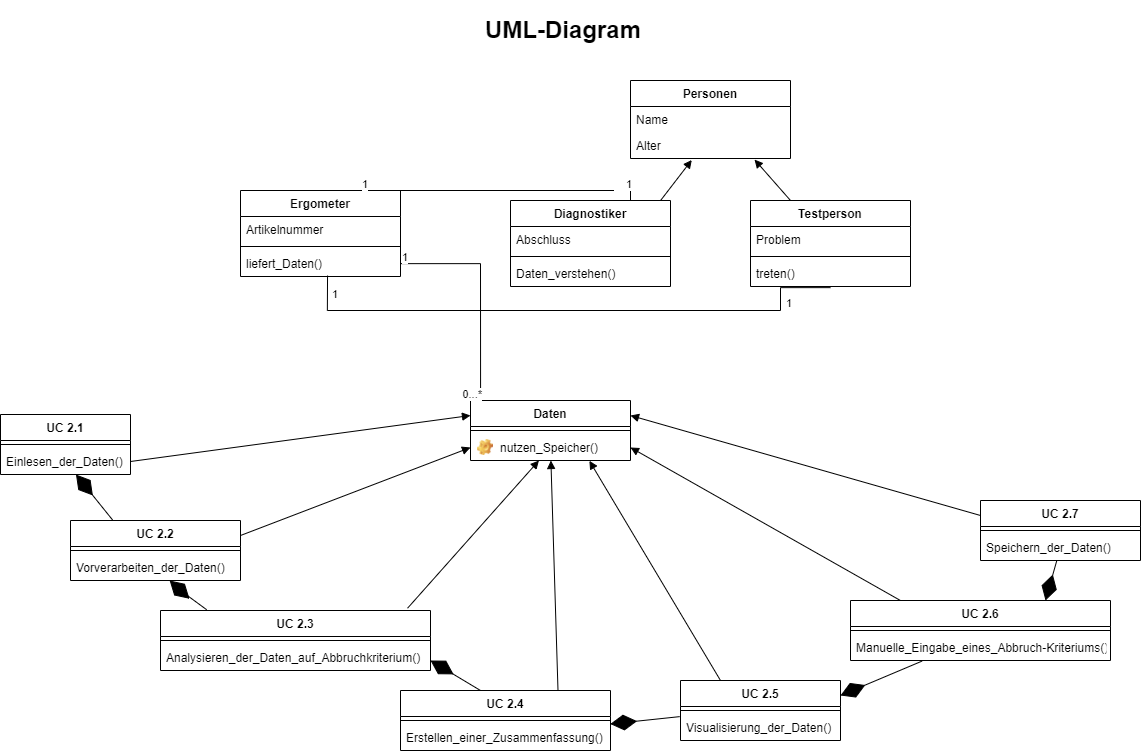

The diagram above was exported from draw.io. Its source (the exported page's mxGraphModel, read from the mxfile embedded in the PNG):
<mxGraphModel dx="1714" dy="1154" grid="1" gridSize="10" guides="1" tooltips="1" connect="1" arrows="1" fold="1" page="1" pageScale="1" pageWidth="1169" pageHeight="827" math="0" shadow="0">
  <root>
    <mxCell id="0" />
    <mxCell id="1" parent="0" />
    <mxCell id="jokCT9EAE9OCR9uwqMkF-4" value="&lt;h1&gt;UML-Diagram&lt;/h1&gt;" style="text;html=1;strokeColor=none;fillColor=none;spacing=5;spacingTop=-20;whiteSpace=wrap;overflow=hidden;rounded=0;" parent="1" vertex="1">
      <mxGeometry x="490" y="10" width="190" height="40" as="geometry" />
    </mxCell>
    <mxCell id="jokCT9EAE9OCR9uwqMkF-9" value="Daten" style="swimlane;fontStyle=1;align=center;verticalAlign=top;childLayout=stackLayout;horizontal=1;startSize=26;horizontalStack=0;resizeParent=1;resizeParentMax=0;resizeLast=0;collapsible=1;marginBottom=0;" parent="1" vertex="1">
      <mxGeometry x="480" y="400" width="160" height="60" as="geometry" />
    </mxCell>
    <mxCell id="jokCT9EAE9OCR9uwqMkF-11" value="" style="line;strokeWidth=1;fillColor=none;align=left;verticalAlign=middle;spacingTop=-1;spacingLeft=3;spacingRight=3;rotatable=0;labelPosition=right;points=[];portConstraint=eastwest;" parent="jokCT9EAE9OCR9uwqMkF-9" vertex="1">
      <mxGeometry y="26" width="160" height="8" as="geometry" />
    </mxCell>
    <mxCell id="jokCT9EAE9OCR9uwqMkF-35" value="nutzen_Speicher()" style="label;fontStyle=0;strokeColor=none;fillColor=none;align=left;verticalAlign=top;overflow=hidden;spacingLeft=28;spacingRight=4;rotatable=0;points=[[0,0.5],[1,0.5]];portConstraint=eastwest;imageWidth=16;imageHeight=16;image=img/clipart/Gear_128x128.png" parent="jokCT9EAE9OCR9uwqMkF-9" vertex="1">
      <mxGeometry y="34" width="160" height="26" as="geometry" />
    </mxCell>
    <mxCell id="jokCT9EAE9OCR9uwqMkF-13" value="Personen" style="swimlane;fontStyle=1;align=center;verticalAlign=top;childLayout=stackLayout;horizontal=1;startSize=26;horizontalStack=0;resizeParent=1;resizeParentMax=0;resizeLast=0;collapsible=1;marginBottom=0;" parent="1" vertex="1">
      <mxGeometry x="640" y="80" width="160" height="78" as="geometry" />
    </mxCell>
    <mxCell id="jokCT9EAE9OCR9uwqMkF-14" value="Name" style="text;strokeColor=none;fillColor=none;align=left;verticalAlign=top;spacingLeft=4;spacingRight=4;overflow=hidden;rotatable=0;points=[[0,0.5],[1,0.5]];portConstraint=eastwest;" parent="jokCT9EAE9OCR9uwqMkF-13" vertex="1">
      <mxGeometry y="26" width="160" height="26" as="geometry" />
    </mxCell>
    <mxCell id="jokCT9EAE9OCR9uwqMkF-34" value="Alter" style="text;strokeColor=none;fillColor=none;align=left;verticalAlign=top;spacingLeft=4;spacingRight=4;overflow=hidden;rotatable=0;points=[[0,0.5],[1,0.5]];portConstraint=eastwest;" parent="jokCT9EAE9OCR9uwqMkF-13" vertex="1">
      <mxGeometry y="52" width="160" height="26" as="geometry" />
    </mxCell>
    <mxCell id="jokCT9EAE9OCR9uwqMkF-17" value="Diagnostiker" style="swimlane;fontStyle=1;align=center;verticalAlign=top;childLayout=stackLayout;horizontal=1;startSize=26;horizontalStack=0;resizeParent=1;resizeParentMax=0;resizeLast=0;collapsible=1;marginBottom=0;" parent="1" vertex="1">
      <mxGeometry x="520" y="200" width="160" height="86" as="geometry" />
    </mxCell>
    <mxCell id="jokCT9EAE9OCR9uwqMkF-18" value="Abschluss" style="text;strokeColor=none;fillColor=none;align=left;verticalAlign=top;spacingLeft=4;spacingRight=4;overflow=hidden;rotatable=0;points=[[0,0.5],[1,0.5]];portConstraint=eastwest;" parent="jokCT9EAE9OCR9uwqMkF-17" vertex="1">
      <mxGeometry y="26" width="160" height="26" as="geometry" />
    </mxCell>
    <mxCell id="jokCT9EAE9OCR9uwqMkF-19" value="" style="line;strokeWidth=1;fillColor=none;align=left;verticalAlign=middle;spacingTop=-1;spacingLeft=3;spacingRight=3;rotatable=0;labelPosition=right;points=[];portConstraint=eastwest;" parent="jokCT9EAE9OCR9uwqMkF-17" vertex="1">
      <mxGeometry y="52" width="160" height="8" as="geometry" />
    </mxCell>
    <mxCell id="jokCT9EAE9OCR9uwqMkF-20" value="Daten_verstehen()" style="text;strokeColor=none;fillColor=none;align=left;verticalAlign=top;spacingLeft=4;spacingRight=4;overflow=hidden;rotatable=0;points=[[0,0.5],[1,0.5]];portConstraint=eastwest;" parent="jokCT9EAE9OCR9uwqMkF-17" vertex="1">
      <mxGeometry y="60" width="160" height="26" as="geometry" />
    </mxCell>
    <mxCell id="jokCT9EAE9OCR9uwqMkF-29" value="Testperson" style="swimlane;fontStyle=1;align=center;verticalAlign=top;childLayout=stackLayout;horizontal=1;startSize=26;horizontalStack=0;resizeParent=1;resizeParentMax=0;resizeLast=0;collapsible=1;marginBottom=0;" parent="1" vertex="1">
      <mxGeometry x="760" y="200" width="160" height="86" as="geometry" />
    </mxCell>
    <mxCell id="jokCT9EAE9OCR9uwqMkF-30" value="Problem" style="text;strokeColor=none;fillColor=none;align=left;verticalAlign=top;spacingLeft=4;spacingRight=4;overflow=hidden;rotatable=0;points=[[0,0.5],[1,0.5]];portConstraint=eastwest;" parent="jokCT9EAE9OCR9uwqMkF-29" vertex="1">
      <mxGeometry y="26" width="160" height="26" as="geometry" />
    </mxCell>
    <mxCell id="jokCT9EAE9OCR9uwqMkF-31" value="" style="line;strokeWidth=1;fillColor=none;align=left;verticalAlign=middle;spacingTop=-1;spacingLeft=3;spacingRight=3;rotatable=0;labelPosition=right;points=[];portConstraint=eastwest;" parent="jokCT9EAE9OCR9uwqMkF-29" vertex="1">
      <mxGeometry y="52" width="160" height="8" as="geometry" />
    </mxCell>
    <mxCell id="jokCT9EAE9OCR9uwqMkF-32" value="treten()" style="text;strokeColor=none;fillColor=none;align=left;verticalAlign=top;spacingLeft=4;spacingRight=4;overflow=hidden;rotatable=0;points=[[0,0.5],[1,0.5]];portConstraint=eastwest;" parent="jokCT9EAE9OCR9uwqMkF-29" vertex="1">
      <mxGeometry y="60" width="160" height="26" as="geometry" />
    </mxCell>
    <mxCell id="jokCT9EAE9OCR9uwqMkF-37" value="" style="html=1;verticalAlign=bottom;endArrow=block;rounded=0;exitX=0.938;exitY=0;exitDx=0;exitDy=0;exitPerimeter=0;entryX=0.383;entryY=1.057;entryDx=0;entryDy=0;entryPerimeter=0;" parent="1" source="jokCT9EAE9OCR9uwqMkF-17" target="jokCT9EAE9OCR9uwqMkF-34" edge="1">
      <mxGeometry width="80" relative="1" as="geometry">
        <mxPoint x="540" y="390" as="sourcePoint" />
        <mxPoint x="660" y="200" as="targetPoint" />
      </mxGeometry>
    </mxCell>
    <mxCell id="jokCT9EAE9OCR9uwqMkF-38" value="" style="html=1;verticalAlign=bottom;endArrow=block;rounded=0;entryX=0.775;entryY=1.041;entryDx=0;entryDy=0;entryPerimeter=0;exitX=0.25;exitY=0;exitDx=0;exitDy=0;" parent="1" source="jokCT9EAE9OCR9uwqMkF-29" target="jokCT9EAE9OCR9uwqMkF-34" edge="1">
      <mxGeometry width="80" relative="1" as="geometry">
        <mxPoint x="650" y="290" as="sourcePoint" />
        <mxPoint x="730" y="290" as="targetPoint" />
      </mxGeometry>
    </mxCell>
    <mxCell id="jokCT9EAE9OCR9uwqMkF-42" value="UC 2.1" style="swimlane;fontStyle=1;align=center;verticalAlign=top;childLayout=stackLayout;horizontal=1;startSize=26;horizontalStack=0;resizeParent=1;resizeParentMax=0;resizeLast=0;collapsible=1;marginBottom=0;" parent="1" vertex="1">
      <mxGeometry x="10" y="414" width="130" height="60" as="geometry" />
    </mxCell>
    <mxCell id="jokCT9EAE9OCR9uwqMkF-44" value="" style="line;strokeWidth=1;fillColor=none;align=left;verticalAlign=middle;spacingTop=-1;spacingLeft=3;spacingRight=3;rotatable=0;labelPosition=right;points=[];portConstraint=eastwest;" parent="jokCT9EAE9OCR9uwqMkF-42" vertex="1">
      <mxGeometry y="26" width="130" height="8" as="geometry" />
    </mxCell>
    <mxCell id="jokCT9EAE9OCR9uwqMkF-45" value="Einlesen_der_Daten()" style="text;strokeColor=none;fillColor=none;align=left;verticalAlign=top;spacingLeft=4;spacingRight=4;overflow=hidden;rotatable=0;points=[[0,0.5],[1,0.5]];portConstraint=eastwest;" parent="jokCT9EAE9OCR9uwqMkF-42" vertex="1">
      <mxGeometry y="34" width="130" height="26" as="geometry" />
    </mxCell>
    <mxCell id="jokCT9EAE9OCR9uwqMkF-46" value="UC 2.2" style="swimlane;fontStyle=1;align=center;verticalAlign=top;childLayout=stackLayout;horizontal=1;startSize=26;horizontalStack=0;resizeParent=1;resizeParentMax=0;resizeLast=0;collapsible=1;marginBottom=0;" parent="1" vertex="1">
      <mxGeometry x="80" y="520" width="170" height="60" as="geometry" />
    </mxCell>
    <mxCell id="jokCT9EAE9OCR9uwqMkF-48" value="" style="line;strokeWidth=1;fillColor=none;align=left;verticalAlign=middle;spacingTop=-1;spacingLeft=3;spacingRight=3;rotatable=0;labelPosition=right;points=[];portConstraint=eastwest;" parent="jokCT9EAE9OCR9uwqMkF-46" vertex="1">
      <mxGeometry y="26" width="170" height="8" as="geometry" />
    </mxCell>
    <mxCell id="jokCT9EAE9OCR9uwqMkF-49" value="Vorverarbeiten_der_Daten()" style="text;strokeColor=none;fillColor=none;align=left;verticalAlign=top;spacingLeft=4;spacingRight=4;overflow=hidden;rotatable=0;points=[[0,0.5],[1,0.5]];portConstraint=eastwest;" parent="jokCT9EAE9OCR9uwqMkF-46" vertex="1">
      <mxGeometry y="34" width="170" height="26" as="geometry" />
    </mxCell>
    <mxCell id="jokCT9EAE9OCR9uwqMkF-50" value="UC 2.3" style="swimlane;fontStyle=1;align=center;verticalAlign=top;childLayout=stackLayout;horizontal=1;startSize=26;horizontalStack=0;resizeParent=1;resizeParentMax=0;resizeLast=0;collapsible=1;marginBottom=0;" parent="1" vertex="1">
      <mxGeometry x="170" y="610" width="270" height="60" as="geometry" />
    </mxCell>
    <mxCell id="jokCT9EAE9OCR9uwqMkF-52" value="" style="line;strokeWidth=1;fillColor=none;align=left;verticalAlign=middle;spacingTop=-1;spacingLeft=3;spacingRight=3;rotatable=0;labelPosition=right;points=[];portConstraint=eastwest;" parent="jokCT9EAE9OCR9uwqMkF-50" vertex="1">
      <mxGeometry y="26" width="270" height="8" as="geometry" />
    </mxCell>
    <mxCell id="jokCT9EAE9OCR9uwqMkF-53" value="Analysieren_der_Daten_auf_Abbruchkriterium()" style="text;strokeColor=none;fillColor=none;align=left;verticalAlign=top;spacingLeft=4;spacingRight=4;overflow=hidden;rotatable=0;points=[[0,0.5],[1,0.5]];portConstraint=eastwest;" parent="jokCT9EAE9OCR9uwqMkF-50" vertex="1">
      <mxGeometry y="34" width="270" height="26" as="geometry" />
    </mxCell>
    <mxCell id="jokCT9EAE9OCR9uwqMkF-54" value="UC 2.4" style="swimlane;fontStyle=1;align=center;verticalAlign=top;childLayout=stackLayout;horizontal=1;startSize=26;horizontalStack=0;resizeParent=1;resizeParentMax=0;resizeLast=0;collapsible=1;marginBottom=0;" parent="1" vertex="1">
      <mxGeometry x="410" y="690" width="210" height="60" as="geometry" />
    </mxCell>
    <mxCell id="jokCT9EAE9OCR9uwqMkF-56" value="" style="line;strokeWidth=1;fillColor=none;align=left;verticalAlign=middle;spacingTop=-1;spacingLeft=3;spacingRight=3;rotatable=0;labelPosition=right;points=[];portConstraint=eastwest;" parent="jokCT9EAE9OCR9uwqMkF-54" vertex="1">
      <mxGeometry y="26" width="210" height="8" as="geometry" />
    </mxCell>
    <mxCell id="jokCT9EAE9OCR9uwqMkF-57" value="Erstellen_einer_Zusammenfassung()" style="text;strokeColor=none;fillColor=none;align=left;verticalAlign=top;spacingLeft=4;spacingRight=4;overflow=hidden;rotatable=0;points=[[0,0.5],[1,0.5]];portConstraint=eastwest;" parent="jokCT9EAE9OCR9uwqMkF-54" vertex="1">
      <mxGeometry y="34" width="210" height="26" as="geometry" />
    </mxCell>
    <mxCell id="jokCT9EAE9OCR9uwqMkF-58" value="UC 2.5" style="swimlane;fontStyle=1;align=center;verticalAlign=top;childLayout=stackLayout;horizontal=1;startSize=26;horizontalStack=0;resizeParent=1;resizeParentMax=0;resizeLast=0;collapsible=1;marginBottom=0;" parent="1" vertex="1">
      <mxGeometry x="690" y="680" width="160" height="60" as="geometry" />
    </mxCell>
    <mxCell id="jokCT9EAE9OCR9uwqMkF-60" value="" style="line;strokeWidth=1;fillColor=none;align=left;verticalAlign=middle;spacingTop=-1;spacingLeft=3;spacingRight=3;rotatable=0;labelPosition=right;points=[];portConstraint=eastwest;" parent="jokCT9EAE9OCR9uwqMkF-58" vertex="1">
      <mxGeometry y="26" width="160" height="8" as="geometry" />
    </mxCell>
    <mxCell id="jokCT9EAE9OCR9uwqMkF-61" value="Visualisierung_der_Daten()" style="text;strokeColor=none;fillColor=none;align=left;verticalAlign=top;spacingLeft=4;spacingRight=4;overflow=hidden;rotatable=0;points=[[0,0.5],[1,0.5]];portConstraint=eastwest;" parent="jokCT9EAE9OCR9uwqMkF-58" vertex="1">
      <mxGeometry y="34" width="160" height="26" as="geometry" />
    </mxCell>
    <mxCell id="jokCT9EAE9OCR9uwqMkF-64" value="UC 2.6" style="swimlane;fontStyle=1;align=center;verticalAlign=top;childLayout=stackLayout;horizontal=1;startSize=26;horizontalStack=0;resizeParent=1;resizeParentMax=0;resizeLast=0;collapsible=1;marginBottom=0;" parent="1" vertex="1">
      <mxGeometry x="860" y="600" width="260" height="60" as="geometry" />
    </mxCell>
    <mxCell id="jokCT9EAE9OCR9uwqMkF-66" value="" style="line;strokeWidth=1;fillColor=none;align=left;verticalAlign=middle;spacingTop=-1;spacingLeft=3;spacingRight=3;rotatable=0;labelPosition=right;points=[];portConstraint=eastwest;" parent="jokCT9EAE9OCR9uwqMkF-64" vertex="1">
      <mxGeometry y="26" width="260" height="8" as="geometry" />
    </mxCell>
    <mxCell id="jokCT9EAE9OCR9uwqMkF-67" value="Manuelle_Eingabe_eines_Abbruch-Kriteriums()" style="text;strokeColor=none;fillColor=none;align=left;verticalAlign=top;spacingLeft=4;spacingRight=4;overflow=hidden;rotatable=0;points=[[0,0.5],[1,0.5]];portConstraint=eastwest;" parent="jokCT9EAE9OCR9uwqMkF-64" vertex="1">
      <mxGeometry y="34" width="260" height="26" as="geometry" />
    </mxCell>
    <mxCell id="jokCT9EAE9OCR9uwqMkF-68" value="UC 2.7" style="swimlane;fontStyle=1;align=center;verticalAlign=top;childLayout=stackLayout;horizontal=1;startSize=26;horizontalStack=0;resizeParent=1;resizeParentMax=0;resizeLast=0;collapsible=1;marginBottom=0;" parent="1" vertex="1">
      <mxGeometry x="990" y="500" width="160" height="60" as="geometry" />
    </mxCell>
    <mxCell id="jokCT9EAE9OCR9uwqMkF-70" value="" style="line;strokeWidth=1;fillColor=none;align=left;verticalAlign=middle;spacingTop=-1;spacingLeft=3;spacingRight=3;rotatable=0;labelPosition=right;points=[];portConstraint=eastwest;" parent="jokCT9EAE9OCR9uwqMkF-68" vertex="1">
      <mxGeometry y="26" width="160" height="8" as="geometry" />
    </mxCell>
    <mxCell id="jokCT9EAE9OCR9uwqMkF-71" value="Speichern_der_Daten()" style="text;strokeColor=none;fillColor=none;align=left;verticalAlign=top;spacingLeft=4;spacingRight=4;overflow=hidden;rotatable=0;points=[[0,0.5],[1,0.5]];portConstraint=eastwest;" parent="jokCT9EAE9OCR9uwqMkF-68" vertex="1">
      <mxGeometry y="34" width="160" height="26" as="geometry" />
    </mxCell>
    <mxCell id="jokCT9EAE9OCR9uwqMkF-72" value="" style="html=1;verticalAlign=bottom;endArrow=block;rounded=0;exitX=1;exitY=0.5;exitDx=0;exitDy=0;entryX=0;entryY=0.25;entryDx=0;entryDy=0;" parent="1" source="jokCT9EAE9OCR9uwqMkF-45" target="jokCT9EAE9OCR9uwqMkF-9" edge="1">
      <mxGeometry width="80" relative="1" as="geometry">
        <mxPoint x="760" y="750" as="sourcePoint" />
        <mxPoint x="840" y="750" as="targetPoint" />
      </mxGeometry>
    </mxCell>
    <mxCell id="jokCT9EAE9OCR9uwqMkF-73" value="" style="html=1;verticalAlign=bottom;endArrow=block;rounded=0;exitX=1;exitY=0.25;exitDx=0;exitDy=0;entryX=0;entryY=0.5;entryDx=0;entryDy=0;" parent="1" source="jokCT9EAE9OCR9uwqMkF-46" target="jokCT9EAE9OCR9uwqMkF-35" edge="1">
      <mxGeometry width="80" relative="1" as="geometry">
        <mxPoint x="420" y="580" as="sourcePoint" />
        <mxPoint x="500" y="580" as="targetPoint" />
      </mxGeometry>
    </mxCell>
    <mxCell id="jokCT9EAE9OCR9uwqMkF-74" value="" style="html=1;verticalAlign=bottom;endArrow=block;rounded=0;exitX=0.915;exitY=-0.038;exitDx=0;exitDy=0;exitPerimeter=0;" parent="1" source="jokCT9EAE9OCR9uwqMkF-50" target="jokCT9EAE9OCR9uwqMkF-35" edge="1">
      <mxGeometry width="80" relative="1" as="geometry">
        <mxPoint x="420" y="580" as="sourcePoint" />
        <mxPoint x="500" y="580" as="targetPoint" />
      </mxGeometry>
    </mxCell>
    <mxCell id="jokCT9EAE9OCR9uwqMkF-75" value="" style="html=1;verticalAlign=bottom;endArrow=block;rounded=0;exitX=0.75;exitY=0;exitDx=0;exitDy=0;" parent="1" source="jokCT9EAE9OCR9uwqMkF-54" target="jokCT9EAE9OCR9uwqMkF-35" edge="1">
      <mxGeometry width="80" relative="1" as="geometry">
        <mxPoint x="560" y="680" as="sourcePoint" />
        <mxPoint x="500" y="580" as="targetPoint" />
      </mxGeometry>
    </mxCell>
    <mxCell id="jokCT9EAE9OCR9uwqMkF-76" value="" style="html=1;verticalAlign=bottom;endArrow=block;rounded=0;entryX=0.743;entryY=1.011;entryDx=0;entryDy=0;exitX=0.25;exitY=0;exitDx=0;exitDy=0;entryPerimeter=0;" parent="1" source="jokCT9EAE9OCR9uwqMkF-58" target="jokCT9EAE9OCR9uwqMkF-35" edge="1">
      <mxGeometry x="0.0999" y="-37" width="80" relative="1" as="geometry">
        <mxPoint x="420" y="580" as="sourcePoint" />
        <mxPoint x="500" y="580" as="targetPoint" />
        <mxPoint as="offset" />
      </mxGeometry>
    </mxCell>
    <mxCell id="jokCT9EAE9OCR9uwqMkF-77" value="" style="html=1;verticalAlign=bottom;endArrow=block;rounded=0;exitX=0.192;exitY=0;exitDx=0;exitDy=0;exitPerimeter=0;entryX=1;entryY=0.5;entryDx=0;entryDy=0;" parent="1" source="jokCT9EAE9OCR9uwqMkF-64" target="jokCT9EAE9OCR9uwqMkF-35" edge="1">
      <mxGeometry width="80" relative="1" as="geometry">
        <mxPoint x="420" y="580" as="sourcePoint" />
        <mxPoint x="500" y="580" as="targetPoint" />
      </mxGeometry>
    </mxCell>
    <mxCell id="jokCT9EAE9OCR9uwqMkF-78" value="" style="html=1;verticalAlign=bottom;endArrow=block;rounded=0;exitX=0;exitY=0.25;exitDx=0;exitDy=0;entryX=1;entryY=0.25;entryDx=0;entryDy=0;" parent="1" source="jokCT9EAE9OCR9uwqMkF-68" target="jokCT9EAE9OCR9uwqMkF-9" edge="1">
      <mxGeometry width="80" relative="1" as="geometry">
        <mxPoint x="420" y="580" as="sourcePoint" />
        <mxPoint x="500" y="580" as="targetPoint" />
      </mxGeometry>
    </mxCell>
    <mxCell id="jokCT9EAE9OCR9uwqMkF-79" value="Ergometer" style="swimlane;fontStyle=1;align=center;verticalAlign=top;childLayout=stackLayout;horizontal=1;startSize=26;horizontalStack=0;resizeParent=1;resizeParentMax=0;resizeLast=0;collapsible=1;marginBottom=0;" parent="1" vertex="1">
      <mxGeometry x="250" y="190" width="160" height="86" as="geometry" />
    </mxCell>
    <mxCell id="jokCT9EAE9OCR9uwqMkF-80" value="Artikelnummer" style="text;strokeColor=none;fillColor=none;align=left;verticalAlign=top;spacingLeft=4;spacingRight=4;overflow=hidden;rotatable=0;points=[[0,0.5],[1,0.5]];portConstraint=eastwest;" parent="jokCT9EAE9OCR9uwqMkF-79" vertex="1">
      <mxGeometry y="26" width="160" height="26" as="geometry" />
    </mxCell>
    <mxCell id="jokCT9EAE9OCR9uwqMkF-81" value="" style="line;strokeWidth=1;fillColor=none;align=left;verticalAlign=middle;spacingTop=-1;spacingLeft=3;spacingRight=3;rotatable=0;labelPosition=right;points=[];portConstraint=eastwest;" parent="jokCT9EAE9OCR9uwqMkF-79" vertex="1">
      <mxGeometry y="52" width="160" height="8" as="geometry" />
    </mxCell>
    <mxCell id="jokCT9EAE9OCR9uwqMkF-82" value="liefert_Daten()" style="text;strokeColor=none;fillColor=none;align=left;verticalAlign=top;spacingLeft=4;spacingRight=4;overflow=hidden;rotatable=0;points=[[0,0.5],[1,0.5]];portConstraint=eastwest;" parent="jokCT9EAE9OCR9uwqMkF-79" vertex="1">
      <mxGeometry y="60" width="160" height="26" as="geometry" />
    </mxCell>
    <mxCell id="jokCT9EAE9OCR9uwqMkF-83" value="" style="endArrow=diamondThin;endFill=1;endSize=24;html=1;rounded=0;exitX=0.25;exitY=0;exitDx=0;exitDy=0;" parent="1" source="jokCT9EAE9OCR9uwqMkF-46" target="jokCT9EAE9OCR9uwqMkF-45" edge="1">
      <mxGeometry width="160" relative="1" as="geometry">
        <mxPoint x="570" y="500" as="sourcePoint" />
        <mxPoint x="730" y="500" as="targetPoint" />
      </mxGeometry>
    </mxCell>
    <mxCell id="jokCT9EAE9OCR9uwqMkF-84" value="" style="endArrow=diamondThin;endFill=1;endSize=24;html=1;rounded=0;exitX=0.171;exitY=-0.013;exitDx=0;exitDy=0;exitPerimeter=0;" parent="1" source="jokCT9EAE9OCR9uwqMkF-50" target="jokCT9EAE9OCR9uwqMkF-49" edge="1">
      <mxGeometry width="160" relative="1" as="geometry">
        <mxPoint x="530" y="610" as="sourcePoint" />
        <mxPoint x="690" y="610" as="targetPoint" />
        <Array as="points">
          <mxPoint x="190" y="590" />
        </Array>
      </mxGeometry>
    </mxCell>
    <mxCell id="jokCT9EAE9OCR9uwqMkF-85" value="" style="endArrow=diamondThin;endFill=1;endSize=24;html=1;rounded=0;" parent="1" edge="1">
      <mxGeometry width="160" relative="1" as="geometry">
        <mxPoint x="490" y="690" as="sourcePoint" />
        <mxPoint x="440" y="660" as="targetPoint" />
      </mxGeometry>
    </mxCell>
    <mxCell id="jokCT9EAE9OCR9uwqMkF-86" value="" style="endArrow=diamondThin;endFill=1;endSize=24;html=1;rounded=0;entryX=0.999;entryY=-0.02;entryDx=0;entryDy=0;entryPerimeter=0;exitX=-0.005;exitY=0.082;exitDx=0;exitDy=0;exitPerimeter=0;" parent="1" source="jokCT9EAE9OCR9uwqMkF-61" target="jokCT9EAE9OCR9uwqMkF-57" edge="1">
      <mxGeometry width="160" relative="1" as="geometry">
        <mxPoint x="800" y="810" as="sourcePoint" />
        <mxPoint x="960" y="810" as="targetPoint" />
      </mxGeometry>
    </mxCell>
    <mxCell id="jokCT9EAE9OCR9uwqMkF-87" value="" style="endArrow=diamondThin;endFill=1;endSize=24;html=1;rounded=0;entryX=1;entryY=0.25;entryDx=0;entryDy=0;exitX=0.275;exitY=1.024;exitDx=0;exitDy=0;exitPerimeter=0;" parent="1" source="jokCT9EAE9OCR9uwqMkF-67" target="jokCT9EAE9OCR9uwqMkF-58" edge="1">
      <mxGeometry width="160" relative="1" as="geometry">
        <mxPoint x="930" y="690" as="sourcePoint" />
        <mxPoint x="1090" y="690" as="targetPoint" />
      </mxGeometry>
    </mxCell>
    <mxCell id="jokCT9EAE9OCR9uwqMkF-88" value="" style="endArrow=diamondThin;endFill=1;endSize=24;html=1;rounded=0;entryX=0.75;entryY=0;entryDx=0;entryDy=0;" parent="1" source="jokCT9EAE9OCR9uwqMkF-71" target="jokCT9EAE9OCR9uwqMkF-64" edge="1">
      <mxGeometry width="160" relative="1" as="geometry">
        <mxPoint x="930" y="690" as="sourcePoint" />
        <mxPoint x="1090" y="690" as="targetPoint" />
      </mxGeometry>
    </mxCell>
    <mxCell id="jokCT9EAE9OCR9uwqMkF-95" value="" style="endArrow=none;html=1;edgeStyle=orthogonalEdgeStyle;rounded=0;entryX=0.063;entryY=0;entryDx=0;entryDy=0;entryPerimeter=0;" parent="1" source="jokCT9EAE9OCR9uwqMkF-82" target="jokCT9EAE9OCR9uwqMkF-9" edge="1">
      <mxGeometry relative="1" as="geometry">
        <mxPoint x="510" y="400" as="sourcePoint" />
        <mxPoint x="490" y="380" as="targetPoint" />
      </mxGeometry>
    </mxCell>
    <mxCell id="jokCT9EAE9OCR9uwqMkF-96" value="1" style="edgeLabel;resizable=0;html=1;align=left;verticalAlign=bottom;" parent="jokCT9EAE9OCR9uwqMkF-95" connectable="0" vertex="1">
      <mxGeometry x="-1" relative="1" as="geometry" />
    </mxCell>
    <mxCell id="jokCT9EAE9OCR9uwqMkF-97" value="0...*" style="edgeLabel;resizable=0;html=1;align=right;verticalAlign=bottom;" parent="jokCT9EAE9OCR9uwqMkF-95" connectable="0" vertex="1">
      <mxGeometry x="1" relative="1" as="geometry" />
    </mxCell>
    <mxCell id="jokCT9EAE9OCR9uwqMkF-98" value="" style="endArrow=none;html=1;edgeStyle=orthogonalEdgeStyle;rounded=0;exitX=0.75;exitY=0;exitDx=0;exitDy=0;entryX=0.5;entryY=0;entryDx=0;entryDy=0;" parent="1" source="jokCT9EAE9OCR9uwqMkF-79" target="jokCT9EAE9OCR9uwqMkF-17" edge="1">
      <mxGeometry relative="1" as="geometry">
        <mxPoint x="570" y="500" as="sourcePoint" />
        <mxPoint x="730" y="500" as="targetPoint" />
        <Array as="points">
          <mxPoint x="640" y="190" />
          <mxPoint x="640" y="200" />
        </Array>
      </mxGeometry>
    </mxCell>
    <mxCell id="jokCT9EAE9OCR9uwqMkF-99" value="1" style="edgeLabel;resizable=0;html=1;align=left;verticalAlign=bottom;" parent="jokCT9EAE9OCR9uwqMkF-98" connectable="0" vertex="1">
      <mxGeometry x="-1" relative="1" as="geometry" />
    </mxCell>
    <mxCell id="jokCT9EAE9OCR9uwqMkF-100" value="&amp;nbsp; &amp;nbsp; 1" style="edgeLabel;resizable=0;html=1;align=right;verticalAlign=bottom;" parent="jokCT9EAE9OCR9uwqMkF-98" connectable="0" vertex="1">
      <mxGeometry x="1" relative="1" as="geometry">
        <mxPoint x="40" y="-10" as="offset" />
      </mxGeometry>
    </mxCell>
    <mxCell id="jokCT9EAE9OCR9uwqMkF-101" value="" style="endArrow=none;html=1;edgeStyle=orthogonalEdgeStyle;rounded=0;exitX=0.544;exitY=0.964;exitDx=0;exitDy=0;exitPerimeter=0;" parent="1" source="jokCT9EAE9OCR9uwqMkF-82" target="jokCT9EAE9OCR9uwqMkF-32" edge="1">
      <mxGeometry relative="1" as="geometry">
        <mxPoint x="340" y="310" as="sourcePoint" />
        <mxPoint x="760" y="340" as="targetPoint" />
        <Array as="points">
          <mxPoint x="337" y="310" />
          <mxPoint x="790" y="310" />
          <mxPoint x="790" y="287" />
          <mxPoint x="840" y="287" />
        </Array>
      </mxGeometry>
    </mxCell>
    <mxCell id="jokCT9EAE9OCR9uwqMkF-102" value="1" style="edgeLabel;resizable=0;html=1;align=left;verticalAlign=bottom;" parent="jokCT9EAE9OCR9uwqMkF-101" connectable="0" vertex="1">
      <mxGeometry x="-1" relative="1" as="geometry">
        <mxPoint x="3" y="25" as="offset" />
      </mxGeometry>
    </mxCell>
    <mxCell id="jokCT9EAE9OCR9uwqMkF-103" value="1" style="edgeLabel;resizable=0;html=1;align=right;verticalAlign=bottom;" parent="jokCT9EAE9OCR9uwqMkF-101" connectable="0" vertex="1">
      <mxGeometry x="1" relative="1" as="geometry">
        <mxPoint x="-40" y="24" as="offset" />
      </mxGeometry>
    </mxCell>
  </root>
</mxGraphModel>